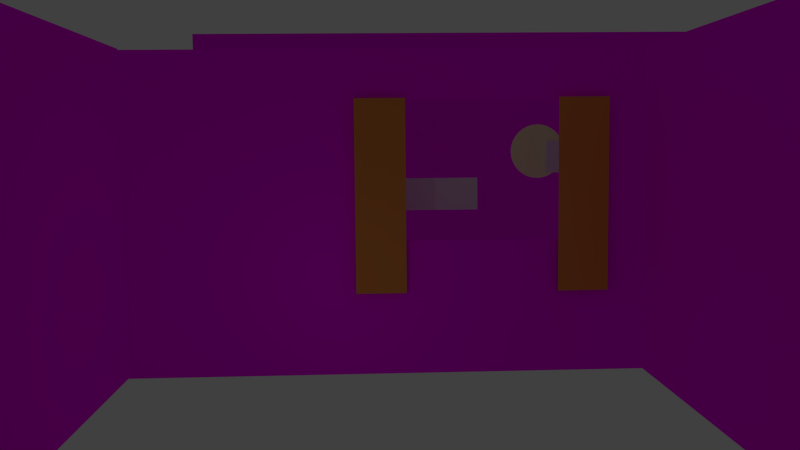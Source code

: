 # Source: tg-Scene1-Window.blend  (saved by Blender 2.74.0; exported with 4.5.12 LTS)
import bpy
from mathutils import Matrix  # noqa: F401  (used for matrix-valued properties, if any)

bpy.ops.wm.read_factory_settings(use_empty=True)
scene = bpy.context.scene
scene.name = 'Scene'

# ---- collections
col_collection_1 = bpy.data.collections.new('Collection 1'); scene.collection.children.link(col_collection_1)
col_minion_002 = bpy.data.collections.new('minion.002')  # instanced only; not linked into the scene
col_snowglobe = bpy.data.collections.new('SnowGlobe')  # instanced only; not linked into the scene
col_jojo = bpy.data.collections.new('JoJo')  # instanced only; not linked into the scene
col_regal = bpy.data.collections.new('Regal')  # instanced only; not linked into the scene
col_b_cher_001 = bpy.data.collections.new('Bücher.001')  # instanced only; not linked into the scene
col_full_mobile_001 = bpy.data.collections.new('Full Mobile.001')  # instanced only; not linked into the scene

# ---- images (referenced by path relative to the original .blend; pixels are not part of the script)
import os
ASSET_DIR = os.environ.get("B2B_ASSET_DIR", "")  # directory of the original .blend (textures are referenced by path, not embedded)
HERE = os.path.dirname(os.path.abspath(__file__))  # packed textures are extracted next to this script under _unpacked/

def load_image(name, relpath, width, height, colorspace="sRGB"):
    """Load a texture the original file referenced (path relative to the .blend, or extracted next to this script)."""
    p = next((c for c in (os.path.join(HERE, relpath), os.path.join(ASSET_DIR, relpath)) if relpath and os.path.exists(c)), "")
    if p:
        img = bpy.data.images.load(p, check_existing=True)
        img.name = name
    else:  # same state as the original file: an image datablock whose file is absent (Cycles renders it pink)
        img = bpy.data.images.new(name, width, height)
        img.source = "FILE"
        img.filepath = "//" + (relpath or name)
    img.colorspace_settings.name = colorspace
    return img
img_nightsky2_jpg = load_image('nightSky2.jpg', 'nightSky2.jpg', 1024, 1024, 'sRGB')
img_vh_tapete_png = load_image('vh-tapete.png', 'vh-tapete.png', 1024, 1024, 'sRGB')

# ---- materials (node trees are filled in below, after node groups)
mat_material_009 = bpy.data.materials.new('Material.009')
mat_material_009.alpha_threshold = 0.0
mat_material_009.roughness = 0.5
mat_material_008 = bpy.data.materials.new('Material.008')
mat_material_008.alpha_threshold = 0.0
mat_material_008.roughness = 0.5
mat_material_002 = bpy.data.materials.new('Material.002')
mat_material_002.alpha_threshold = 0.0
mat_material_002.roughness = 0.5
mat_material_006 = bpy.data.materials.new('Material.006')
mat_material_006.alpha_threshold = 0.0
mat_material_006.roughness = 0.5
mat_material = bpy.data.materials.new('Material')
mat_material.alpha_threshold = 0.0
mat_material.roughness = 0.5
mat_material_001 = bpy.data.materials.new('Material.001')
mat_material_001.alpha_threshold = 0.0
mat_material_001.roughness = 0.5

# ---- material node trees
mat_material_009.use_nodes = True; mat_material_009.node_tree.nodes.clear()
_N = mat_material_009.node_tree.nodes; _L = mat_material_009.node_tree.links
n0 = _N.new('ShaderNodeOutputMaterial'); n0.name = 'Material Output'; n0.location = (300, 300)
n1 = _N.new('ShaderNodeBsdfDiffuse'); n1.name = 'Diffuse BSDF'; n1.location = (10, 300)
n1.inputs[0].default_value = (0.8, 0.7663, 0.7915, 1.0)
_L.new(n1.outputs[0], n0.inputs[0])
n0.is_active_output = True
mat_material_008.use_nodes = True; mat_material_008.node_tree.nodes.clear()
_N = mat_material_008.node_tree.nodes; _L = mat_material_008.node_tree.links
n0 = _N.new('ShaderNodeOutputMaterial'); n0.name = 'Material Output'; n0.location = (300, 300)
n1 = _N.new('ShaderNodeBsdfDiffuse'); n1.name = 'Diffuse BSDF'; n1.location = (10, 300)
n1.inputs[0].default_value = (0.9306, 1.0, 0.5301, 1.0)
_L.new(n1.outputs[0], n0.inputs[0])
n0.is_active_output = True
mat_material_002.use_nodes = True; mat_material_002.node_tree.nodes.clear()
_N = mat_material_002.node_tree.nodes; _L = mat_material_002.node_tree.links
n0 = _N.new('ShaderNodeOutputMaterial'); n0.name = 'Material Output'; n0.location = (300, 300)
n1 = _N.new('ShaderNodeBsdfDiffuse'); n1.name = 'Diffuse BSDF'; n1.location = (10, 300)
n2 = _N.new('ShaderNodeTexImage'); n2.name = 'Image Texture'; n2.location = (-180, 300)
n2.width = 140
n2.image = img_nightsky2_jpg
_L.new(n1.outputs[0], n0.inputs[0])
_L.new(n2.outputs[0], n1.inputs[0])
n0.is_active_output = True
mat_material_006.use_nodes = True; mat_material_006.node_tree.nodes.clear()
_N = mat_material_006.node_tree.nodes; _L = mat_material_006.node_tree.links
n0 = _N.new('ShaderNodeOutputMaterial'); n0.name = 'Material Output'; n0.location = (300, 300)
n1 = _N.new('ShaderNodeBsdfDiffuse'); n1.name = 'Diffuse BSDF'; n1.location = (10, 300)
n1.inputs[0].default_value = (0.8, 0.3099, 0.06295, 1.0)
_L.new(n1.outputs[0], n0.inputs[0])
n0.is_active_output = True
mat_material.use_nodes = True; mat_material.node_tree.nodes.clear()
_N = mat_material.node_tree.nodes; _L = mat_material.node_tree.links
n0 = _N.new('ShaderNodeOutputMaterial'); n0.name = 'Material Output'; n0.location = (300, 300)
n1 = _N.new('ShaderNodeBsdfDiffuse'); n1.name = 'Diffuse BSDF'; n1.location = (10, 300)
n2 = _N.new('ShaderNodeTexImage'); n2.name = 'Image Texture'; n2.location = (-180, 300)
n2.width = 140
n2.image = img_vh_tapete_png
_L.new(n1.outputs[0], n0.inputs[0])
_L.new(n2.outputs[0], n1.inputs[0])
n0.is_active_output = True
mat_material_001.use_nodes = True; mat_material_001.node_tree.nodes.clear()
_N = mat_material_001.node_tree.nodes; _L = mat_material_001.node_tree.links
n0 = _N.new('ShaderNodeOutputMaterial'); n0.name = 'Material Output'; n0.location = (300, 300)
n1 = _N.new('ShaderNodeBsdfDiffuse'); n1.name = 'Diffuse BSDF'; n1.location = (10, 300)
n1.inputs[0].default_value = (0.3419, 0.7991, 0.2122, 1.0)
_L.new(n1.outputs[0], n0.inputs[0])
n0.is_active_output = True

# ---- world
world_world = bpy.data.worlds.new('World'); scene.world = world_world
world_world.color = (0.05088, 0.05088, 0.05088)
world_world.use_sun_shadow = False
world_world.sun_shadow_jitter_overblur = 0.0
world_world.cycles.sampling_method = 'MANUAL'
world_world.cycles.sample_map_resolution = 256

# ---- cameras
cam_camera_004 = bpy.data.cameras.new('Camera.004')
cam_camera_004.clip_end = 100.0
cam_camera_004.lens = 35.0
cam_camera_004.sensor_width = 32.0
cam_camera_004.sensor_height = 18.0
cam_camera_004.display_size = 2.0
cam_camera_004.dof.focus_distance = 0.0
cam_camera_003 = bpy.data.cameras.new('Camera.003')
cam_camera_003.clip_end = 100.0
cam_camera_003.lens = 30.45
cam_camera_003.sensor_width = 6.23
cam_camera_003.sensor_height = 18.0
cam_camera_003.display_size = 2.0
cam_camera_003.dof.focus_distance = 0.0
cam_camera_002 = bpy.data.cameras.new('Camera.002')
cam_camera_002.clip_end = 100.0
cam_camera_002.lens = 35.0
cam_camera_002.sensor_width = 32.0
cam_camera_002.sensor_height = 18.0
cam_camera_002.display_size = 2.0
cam_camera_002.dof.focus_distance = 0.0
cam_camera_001 = bpy.data.cameras.new('Camera.001')
cam_camera_001.clip_end = 100.0
cam_camera_001.lens = 35.0
cam_camera_001.sensor_width = 32.0
cam_camera_001.sensor_height = 18.0
cam_camera_001.display_size = 2.0
cam_camera_001.dof.focus_distance = 0.0
cam_camera = bpy.data.cameras.new('Camera')
cam_camera.clip_end = 100.0
cam_camera.lens = 35.0
cam_camera.sensor_width = 32.0
cam_camera.sensor_height = 18.0
cam_camera.ortho_scale = 7.314
cam_camera.dof.focus_distance = 0.0

# ---- lights
light_lamp = bpy.data.lights.new('Lamp', 'POINT')
light_lamp.transmission_factor = 0.0
light_lamp.cutoff_distance = 30.0
light_lamp.energy = 100.0
light_lamp.shadow_buffer_clip_start = 1.001
light_lamp.shadow_soft_size = 0.1
light_lamp.shadow_maximum_resolution = 0.006
light_lamp.use_absolute_resolution = True
light_lamp.cycles.use_multiple_importance_sampling = False

# ---- meshes
me_plane_009 = bpy.data.meshes.new('Plane.009')
me_plane_009.from_pydata([(-1.0, -1.0, 0.0), (1.0, -1.0, 0.0), (-1.0, 1.0, 0.0), (1.0, 1.0, 0.0)], [], [(0, 1, 3, 2)])
me_plane_009.materials.append(mat_material_009)
me_plane_009.use_remesh_preserve_volume = False
me_plane_009.use_remesh_preserve_attributes = False
me_plane_009.use_mirror_vertex_groups = False
me_plane_009.update()
me_plane_008 = bpy.data.meshes.new('Plane.008')
me_plane_008.from_pydata([(-1.0, -1.0, 0.0), (1.0, -1.0, 0.0), (-1.0, 1.0, 0.0), (1.0, 1.0, 0.0)], [], [(0, 1, 3, 2)])
me_plane_008.materials.append(mat_material_009)
me_plane_008.use_remesh_preserve_volume = False
me_plane_008.use_remesh_preserve_attributes = False
me_plane_008.use_mirror_vertex_groups = False
me_plane_008.update()
me_circle = bpy.data.meshes.new('Circle')
me_circle.from_pydata([(0.0, 1.0, 0.0), (-0.1951, 0.9808, 0.0), (-0.3827, 0.9239, 0.0), (-0.5556, 0.8315, 0.0), (-0.7071, 0.7071, 0.0), (-0.8315, 0.5556, 0.0), (-0.9239, 0.3827, 0.0), (-0.9808, 0.1951, 0.0), (-1.0, 7.55e-08, 0.0), (-0.9808, -0.1951, 0.0), (-0.9239, -0.3827, 0.0), (-0.8315, -0.5556, 0.0), (-0.7071, -0.7071, 0.0), (-0.5556, -0.8315, 0.0), (-0.3827, -0.9239, 0.0), (-0.1951, -0.9808, 0.0), (3.258e-07, -1.0, 0.0), (0.1951, -0.9808, 0.0), (0.3827, -0.9239, 0.0), (0.5556, -0.8315, 0.0), (0.7071, -0.7071, 0.0), (0.8315, -0.5556, 0.0), (0.9239, -0.3827, 0.0), (0.9808, -0.1951, 0.0), (1.0, 9.656e-07, 0.0), (0.9808, 0.1951, 0.0), (0.9239, 0.3827, 0.0), (0.8315, 0.5556, 0.0), (0.7071, 0.7071, 0.0), (0.5556, 0.8315, 0.0), (0.3827, 0.9239, 0.0), (0.1951, 0.9808, 0.0)], [], [(1, 2, 3, 4, 5, 6, 7, 8, 9, 10, 11, 12, 13, 14, 15, 16, 17, 18, 19, 20, 21, 22, 23, 24, 25, 26, 27, 28, 29, 30, 31, 0)])
me_circle.materials.append(mat_material_008)
me_circle.use_remesh_preserve_volume = False
me_circle.use_remesh_preserve_attributes = False
me_circle.use_mirror_vertex_groups = False
me_circle.update()
me_plane_007 = bpy.data.meshes.new('Plane.007')
me_plane_007.from_pydata([(-1.0, -1.0, 0.0), (1.0, -1.0, 0.0), (-1.0, 1.0, 0.0), (1.0, 1.0, 0.0)], [], [(0, 1, 3, 2)])
_uv = me_plane_007.uv_layers.new(name='UVMap')
_uv.uv.foreach_set('vector', [8.17e-05, 8.166e-05, 0.667, 8.166e-05, 0.667, 0.9999, 8.166e-05, 0.9999])
me_plane_007.materials.append(mat_material_002)
me_plane_007.use_remesh_preserve_volume = False
me_plane_007.use_remesh_preserve_attributes = False
me_plane_007.use_mirror_vertex_groups = False
me_plane_007.update()
me_plane_006 = bpy.data.meshes.new('Plane.006')
me_plane_006.from_pydata([(-1.0, -1.0, 0.0), (1.0, -1.0, 0.0), (-1.0, 1.0, 0.0), (1.0, 1.0, 0.0)], [], [(0, 1, 3, 2)])
me_plane_006.materials.append(mat_material_006)
me_plane_006.use_remesh_preserve_volume = False
me_plane_006.use_remesh_preserve_attributes = False
me_plane_006.use_mirror_vertex_groups = False
me_plane_006.update()
me_plane_005 = bpy.data.meshes.new('Plane.005')
me_plane_005.from_pydata([(-1.0, -1.0, 0.0), (1.0, -1.0, 0.0), (-1.0, 1.0, 0.0), (1.0, 1.0, 0.0)], [], [(0, 1, 3, 2)])
me_plane_005.materials.append(mat_material_006)
me_plane_005.use_remesh_preserve_volume = False
me_plane_005.use_remesh_preserve_attributes = False
me_plane_005.use_mirror_vertex_groups = False
me_plane_005.update()
me_plane_003 = bpy.data.meshes.new('Plane.003')
me_plane_003.from_pydata([(-1.0, -1.0, 0.0), (1.0, -1.0, 0.0), (-1.0, 1.0, 0.0), (1.0, 1.0, 0.0)], [], [(0, 1, 3, 2)])
_uv = me_plane_003.uv_layers.new(name='UVMap')
_uv.uv.foreach_set('vector', [0.3811, 0.1477, 0.9436, 0.1477, 0.9436, 1.148, 0.3811, 1.148])
me_plane_003.materials.append(mat_material)
me_plane_003.use_remesh_preserve_volume = False
me_plane_003.use_remesh_preserve_attributes = False
me_plane_003.use_mirror_vertex_groups = False
me_plane_003.update()
me_plane_002 = bpy.data.meshes.new('Plane.002')
me_plane_002.from_pydata([(-1.0, -1.0, 0.0), (1.0, -1.0, 0.0), (-1.0, 1.0, 0.0), (1.0, 1.0, 0.0)], [], [(0, 1, 3, 2)])
_uv = me_plane_002.uv_layers.new(name='UVMap')
_uv.uv.foreach_set('vector', [0.5545, 0.1477, 1.117, 0.1477, 1.117, 1.148, 0.5545, 1.148])
me_plane_002.materials.append(mat_material)
me_plane_002.use_remesh_preserve_volume = False
me_plane_002.use_remesh_preserve_attributes = False
me_plane_002.use_mirror_vertex_groups = False
me_plane_002.update()
me_plane_001 = bpy.data.meshes.new('Plane.001')
me_plane_001.from_pydata([(-1.0, -1.0, 0.0), (1.0, -1.0, 0.0), (-1.0, 1.0, 0.0), (1.0, 1.0, 0.0), (-1.0, 0.694, 0.0), (1.0, 0.694, 0.0), (-1.0, -0.1696, 0.0), (1.0, -0.1696, 0.0), (-0.1161, -1.0, 0.0), (-0.1161, 1.0, 0.0), (-0.1161, 0.694, 0.0), (-0.1161, -0.1696, 0.0), (0.7697, -1.0, 0.0), (0.7697, 1.0, 0.0), (0.7697, 0.694, 0.0), (0.7697, -0.1696, 0.0)], [], [(14, 5, 3, 13), (15, 7, 5, 14), (12, 1, 7, 15), (0, 8, 11, 6), (6, 11, 10, 4), (4, 10, 9, 2), (8, 12, 15, 11), (10, 14, 13, 9)])
_uv = me_plane_001.uv_layers.new(name='UVMap')
_uv.uv.foreach_set('vector', [0.0, 0.0, 0.0, 0.0, 0.0, 0.0, 0.0, 0.0, 0.0, 0.0, 0.0, 0.0, 0.0, 0.0, 0.0, 0.0, 0.0, 0.0, 0.0, 0.0, 0.0, 0.0, 0.0, 0.0, 0.0, 0.0, 0.0, 0.0, 0.0, 0.0, 0.0, 0.0, 0.0, 0.0, 0.0, 0.0, 0.0, 0.0, 0.0, 0.0, 0.0, 0.0, 0.0, 0.0, 0.0, 0.0, 0.0, 0.0, 0.0, 0.0, 0.0, 0.0, 0.0, 0.0, 0.0, 0.0, 0.0, 0.0, 0.0, 0.0, 0.0, 0.0, 0.0, 0.0])
me_plane_001.materials.append(mat_material)
me_plane_001.use_remesh_preserve_volume = False
me_plane_001.use_remesh_preserve_attributes = False
me_plane_001.use_mirror_vertex_groups = False
me_plane_001.update()
me_plane = bpy.data.meshes.new('Plane')
me_plane.from_pydata([(-1.0, -1.0, 0.0), (1.0, -1.0, 0.0), (-1.0, 1.0, 0.0), (1.0, 1.0, 0.0)], [], [(0, 1, 3, 2)])
me_plane.materials.append(mat_material_001)
me_plane.use_remesh_preserve_volume = False
me_plane.use_remesh_preserve_attributes = False
me_plane.use_mirror_vertex_groups = False
me_plane.update()

# ---- objects
ob_minion_002 = bpy.data.objects.new('minion.002', None)
ob_snowglobe = bpy.data.objects.new('SnowGlobe', None)
ob_jojo = bpy.data.objects.new('JoJo', None)
ob_regal = bpy.data.objects.new('Regal', None)
ob_b_cher_001 = bpy.data.objects.new('Bücher.001', None)
ob_full_mobile_001 = bpy.data.objects.new('Full Mobile.001', None)
ob_camera_004 = bpy.data.objects.new('Camera.004', cam_camera_004)
ob_camera_003 = bpy.data.objects.new('Camera.003', cam_camera_003)
ob_camera_002 = bpy.data.objects.new('Camera.002', cam_camera_002)
ob_camera_001 = bpy.data.objects.new('Camera.001', cam_camera_001)
ob_wolke2 = bpy.data.objects.new('Wolke2', me_plane_009)
ob_wolke1 = bpy.data.objects.new('Wolke1', me_plane_008)
ob_mond = bpy.data.objects.new('Mond', me_circle)
ob_himmel = bpy.data.objects.new('Himmel', me_plane_007)
ob_vorhang_001 = bpy.data.objects.new('Vorhang.001', me_plane_006)
ob_vorhang = bpy.data.objects.new('Vorhang', me_plane_005)
ob_wand3 = bpy.data.objects.new('Wand3', me_plane_003)
ob_wand2 = bpy.data.objects.new('Wand2', me_plane_002)
ob_wand1 = bpy.data.objects.new('Wand1', me_plane_001)
ob_boden = bpy.data.objects.new('Boden', me_plane)
ob_lamp = bpy.data.objects.new('Lamp', light_lamp)
ob_camera = bpy.data.objects.new('Camera', cam_camera)

# ---- transforms, parenting, visibility, modifiers, constraints
ob_minion_002.location = (-1.337, 10.58, 14.09)
ob_minion_002.rotation_euler = (0.0, 0.0, -1.571)
ob_minion_002.scale = (0.5, 0.5, 0.5)
ob_minion_002.empty_image_offset = (0.0, 0.0)
ob_minion_002.show_instancer_for_render = False
ob_minion_002.instance_type = 'COLLECTION'
ob_minion_002.lineart.crease_threshold = 0.0
ob_snowglobe.location = (-5.186, 12.01, 14.96)
ob_snowglobe.scale = (0.3, 0.3, 0.3)
ob_snowglobe.empty_image_offset = (0.0, 0.0)
ob_snowglobe.show_instancer_for_render = False
ob_snowglobe.instance_type = 'COLLECTION'
ob_snowglobe.lineart.crease_threshold = 0.0
ob_jojo.location = (1.686, 11.25, 14.53)
ob_jojo.scale = (0.5, 0.5, 0.75)
ob_jojo.empty_image_offset = (0.0, 0.0)
ob_jojo.show_instancer_for_render = False
ob_jojo.instance_type = 'COLLECTION'
ob_jojo.lineart.crease_threshold = 0.0
ob_regal.location = (-4.341, 11.72, -0.1245)
ob_regal.rotation_euler = (0.0, 0.0, -1.571)
ob_regal.scale = (3.6, 3.6, 3.6)
ob_regal.empty_image_offset = (0.0, 0.0)
ob_regal.show_instancer_for_render = False
ob_regal.instance_type = 'COLLECTION'
ob_regal.lineart.crease_threshold = 0.0
ob_b_cher_001.location = (0.8537, 11.95, 11.14)
ob_b_cher_001.rotation_euler = (0.0, 0.0, 3.142)
ob_b_cher_001.empty_image_offset = (0.0, 0.0)
ob_b_cher_001.show_instancer_for_render = False
ob_b_cher_001.instance_type = 'COLLECTION'
ob_b_cher_001.lineart.crease_threshold = 0.0
ob_full_mobile_001.location = (0.229, -8.094, 22.25)
ob_full_mobile_001.rotation_euler = (0.0, 0.0, -1.571)
ob_full_mobile_001.empty_image_offset = (0.0, 0.0)
ob_full_mobile_001.show_instancer_for_render = False
ob_full_mobile_001.instance_type = 'COLLECTION'
ob_full_mobile_001.lineart.crease_threshold = 0.0
ob_camera_004.location = (14.17, -10.42, 16.16)
ob_camera_004.rotation_euler = (1.584, 0.01029, -0.06839)
ob_camera_004.lineart.crease_threshold = 0.0
ob_camera_003.location = (-14.63, -8.799, 21.08)
ob_camera_003.rotation_euler = (1.544, 0.00724, -1.537)
ob_camera_003.lineart.crease_threshold = 0.0
ob_camera_002.location = (15.57, -9.448, 18.45)
ob_camera_002.rotation_euler = (1.585, 0.008631, 1.373)
ob_camera_002.lineart.crease_threshold = 0.0
ob_camera_001.location = (3.982, -3.724, 16.99)
ob_camera_001.rotation_euler = (1.529, 0.01009, 0.1428)
ob_camera_001.lineart.crease_threshold = 0.0
ob_wolke2.location = (29.42, 22.49, 16.32)
ob_wolke2.rotation_euler = (1.571, -0.0, 0.0)
ob_wolke2.scale = (5.909, 1.526, 1.0)
ob_wolke2.lineart.crease_threshold = 0.0
ob_wolke1.location = (10.87, 21.97, 12.88)
ob_wolke1.rotation_euler = (1.571, -0.0, 0.0)
ob_wolke1.scale = (5.909, 1.526, 1.0)
ob_wolke1.lineart.crease_threshold = 0.0
ob_mond.location = (22.98, 24.2, 16.84)
ob_mond.rotation_euler = (1.571, -0.0, 0.0)
ob_mond.scale = (-2.618, -2.618, -2.618)
ob_mond.lineart.crease_threshold = 0.0
ob_himmel.location = (24.68, 35.82, 13.58)
ob_himmel.rotation_euler = (1.571, -0.0, 0.0)
ob_himmel.scale = (-37.08, -16.2, -16.2)
ob_himmel.lineart.crease_threshold = 0.0
ob_vorhang_001.location = (25.09, 14.22, 13.13)
ob_vorhang_001.rotation_euler = (1.571, -0.0, 0.0)
ob_vorhang_001.scale = (2.203, -8.461, 18.43)
ob_vorhang_001.lineart.crease_threshold = 0.0
ob_vorhang.location = (7.357, 14.22, 13.13)
ob_vorhang.rotation_euler = (1.571, -0.0, 0.0)
ob_vorhang.scale = (2.203, -8.461, 18.43)
ob_vorhang.lineart.crease_threshold = 0.0
ob_wand3.location = (30.58, 0.2953, 11.71)
ob_wand3.rotation_euler = (1.571, -0.0, 1.571)
ob_wand3.scale = (14.65, 14.23, 15.83)
ob_wand3.lineart.crease_threshold = 0.0
ob_wand2.location = (-14.81, 0.2953, 11.71)
ob_wand2.rotation_euler = (1.571, -0.0, 1.571)
ob_wand2.scale = (14.65, 14.23, 15.83)
ob_wand2.lineart.crease_threshold = 0.0
ob_wand1.location = (8.009, 14.82, 11.61)
ob_wand1.rotation_euler = (1.571, -0.0, 0.0)
ob_wand1.scale = (23.28, 14.23, 15.83)
ob_wand1.lineart.crease_threshold = 0.0
ob_boden.location = (8.019, 0.0, 0.0)
ob_boden.scale = (-22.59, -14.8, -14.8)
ob_boden.hide_render = True
ob_boden.lineart.crease_threshold = 0.0
ob_lamp.location = (4.076, 1.005, 5.904)
ob_lamp.rotation_euler = (0.6503, 0.05522, 1.866)
ob_lamp.lock_rotations_4d = False
ob_lamp.empty_display_type = 'ARROWS'
ob_lamp.color = (0.0, 0.0, 0.0, 0.0)
ob_lamp.lineart.crease_threshold = 0.0
ob_camera.location = (5.9, -61.34, 17.54)
ob_camera.rotation_euler = (1.48, 0.01009, -0.0422)
ob_camera.lock_rotations_4d = False
ob_camera.empty_display_type = 'ARROWS'
ob_camera.color = (0.0, 0.0, 0.0, 0.0)
ob_camera.hide_render = True
ob_camera.display_type = 'WIRE'
ob_camera.lineart.crease_threshold = 0.0
ob_minion_002.instance_collection = col_minion_002
ob_snowglobe.instance_collection = col_snowglobe
ob_jojo.instance_collection = col_jojo
ob_regal.instance_collection = col_regal
ob_b_cher_001.instance_collection = col_b_cher_001
ob_full_mobile_001.instance_collection = col_full_mobile_001

# ---- collection membership
col_collection_1.objects.link(ob_minion_002)
col_collection_1.objects.link(ob_snowglobe)
col_collection_1.objects.link(ob_jojo)
col_collection_1.objects.link(ob_regal)
col_collection_1.objects.link(ob_b_cher_001)
col_collection_1.objects.link(ob_full_mobile_001)
col_collection_1.objects.link(ob_camera_004)
col_collection_1.objects.link(ob_camera_003)
col_collection_1.objects.link(ob_camera_002)
col_collection_1.objects.link(ob_camera_001)
col_collection_1.objects.link(ob_wolke2)
col_collection_1.objects.link(ob_wolke1)
col_collection_1.objects.link(ob_mond)
col_collection_1.objects.link(ob_himmel)
col_collection_1.objects.link(ob_vorhang_001)
col_collection_1.objects.link(ob_vorhang)
col_collection_1.objects.link(ob_wand3)
col_collection_1.objects.link(ob_wand2)
col_collection_1.objects.link(ob_wand1)
col_collection_1.objects.link(ob_boden)
col_collection_1.objects.link(ob_lamp)
col_collection_1.objects.link(ob_camera)

# ---- scene / render settings (as saved in the file)
scene.camera = ob_camera
scene.frame_start = 1; scene.frame_end = 350; scene.frame_set(1)
scene.render.engine = 'CYCLES'
scene.render.resolution_percentage = 50
scene.render.fps = 30
scene.render.dither_intensity = 0.0
scene.cycles.use_denoising = False
scene.cycles.samples = 10
scene.cycles.sampling_pattern = 'TABULATED_SOBOL'
scene.cycles.light_sampling_threshold = 0.0
scene.cycles.use_adaptive_sampling = False
scene.cycles.use_light_tree = False
scene.cycles.blur_glossy = 0.0
scene.cycles.pixel_filter_type = 'GAUSSIAN'
scene.cycles.sample_clamp_indirect = 0.0
scene.view_settings.view_transform = 'Standard'
bpy.context.view_layer.update()
